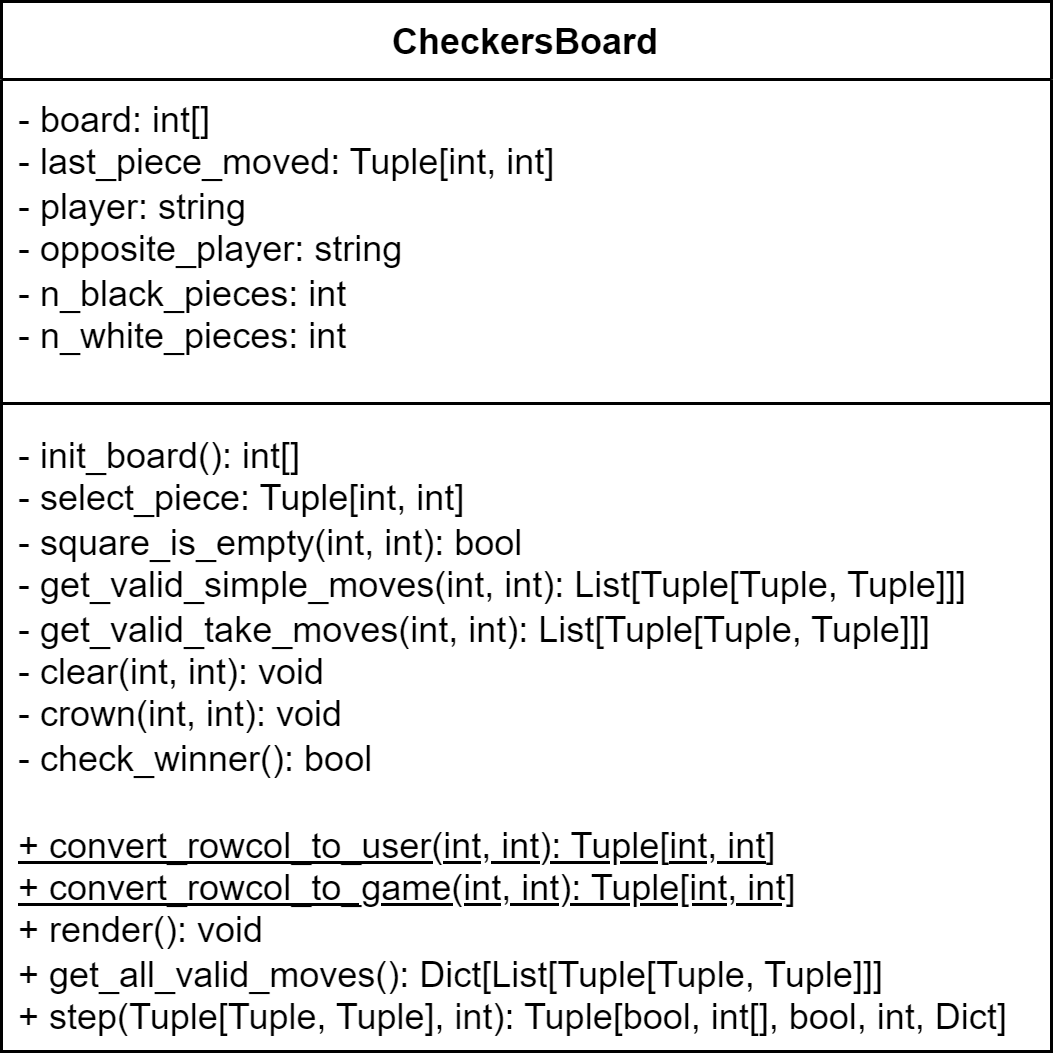

The diagram above was exported from draw.io. Its source (the exported page's mxGraphModel, read from the mxfile embedded in the PNG):
<mxGraphModel dx="983" dy="460" grid="1" gridSize="10" guides="1" tooltips="1" connect="1" arrows="1" fold="1" page="1" pageScale="1" pageWidth="827" pageHeight="1169" math="0" shadow="0">
  <root>
    <mxCell id="0" />
    <mxCell id="1" parent="0" />
    <mxCell id="-lnyAVE9hHw6fLNTCTGl-1" value="CheckersBoard" style="swimlane;fontStyle=1;align=center;verticalAlign=top;childLayout=stackLayout;horizontal=1;startSize=26;horizontalStack=0;resizeParent=1;resizeParentMax=0;resizeLast=0;collapsible=1;marginBottom=0;whiteSpace=wrap;html=1;" parent="1" vertex="1">
      <mxGeometry x="322" y="50" width="350" height="350" as="geometry" />
    </mxCell>
    <mxCell id="-lnyAVE9hHw6fLNTCTGl-2" value="- board: int[]&lt;div&gt;- last_piece_moved: Tuple[int, int]&lt;/div&gt;&lt;div&gt;- player: string&lt;/div&gt;&lt;div&gt;- opposite_player: string&lt;/div&gt;&lt;div&gt;- n_black_pieces: int&lt;/div&gt;&lt;div&gt;- n_white_pieces: int&lt;/div&gt;" style="text;strokeColor=none;fillColor=none;align=left;verticalAlign=top;spacingLeft=4;spacingRight=4;overflow=hidden;rotatable=0;points=[[0,0.5],[1,0.5]];portConstraint=eastwest;whiteSpace=wrap;html=1;" parent="-lnyAVE9hHw6fLNTCTGl-1" vertex="1">
      <mxGeometry y="26" width="350" height="104" as="geometry" />
    </mxCell>
    <mxCell id="-lnyAVE9hHw6fLNTCTGl-3" value="" style="line;strokeWidth=1;fillColor=none;align=left;verticalAlign=middle;spacingTop=-1;spacingLeft=3;spacingRight=3;rotatable=0;labelPosition=right;points=[];portConstraint=eastwest;strokeColor=inherit;" parent="-lnyAVE9hHw6fLNTCTGl-1" vertex="1">
      <mxGeometry y="130" width="350" height="8" as="geometry" />
    </mxCell>
    <mxCell id="-lnyAVE9hHw6fLNTCTGl-4" value="- init_board(): int[]&lt;div&gt;- select_piece: Tuple[int, int]&lt;/div&gt;&lt;div&gt;- square_is_empty(int, int): bool&lt;/div&gt;&lt;div&gt;&lt;span style=&quot;background-color: initial;&quot;&gt;- get_valid_simple_moves(int, int): List[&lt;/span&gt;&lt;span style=&quot;background-color: initial;&quot;&gt;Tuple[Tuple, Tuple]]]&lt;/span&gt;&lt;br&gt;&lt;/div&gt;&lt;div&gt;&lt;span style=&quot;background-color: initial;&quot;&gt;- get_valid_take_moves(int, int):&amp;nbsp;&lt;/span&gt;&lt;span style=&quot;background-color: initial;&quot;&gt;List[&lt;/span&gt;&lt;span style=&quot;background-color: initial;&quot;&gt;Tuple[Tuple, Tuple]]]&lt;/span&gt;&lt;/div&gt;&lt;div&gt;&lt;span style=&quot;background-color: initial;&quot;&gt;- clear(int, int): void&lt;/span&gt;&lt;br&gt;&lt;/div&gt;&lt;div&gt;&lt;div&gt;- crown(int, int): void&lt;/div&gt;&lt;/div&gt;&lt;div&gt;- check_winner(): bool&lt;/div&gt;&lt;div&gt;&lt;br&gt;&lt;/div&gt;&lt;div&gt;&lt;div&gt;&lt;span style=&quot;background-color: initial;&quot;&gt;&lt;u&gt;+ convert_rowcol_to_user(int, int): Tuple[int, int]&lt;/u&gt;&lt;/span&gt;&lt;/div&gt;&lt;/div&gt;&lt;div&gt;&lt;div&gt;&lt;span style=&quot;background-color: initial;&quot;&gt;&lt;u&gt;+ convert_rowcol_to_game(int, int): Tuple[int, int]&lt;/u&gt;&lt;/span&gt;&lt;/div&gt;&lt;/div&gt;&lt;div&gt;&lt;div&gt;+ render(): void&lt;/div&gt;&lt;/div&gt;&lt;div&gt;&lt;div&gt;+ get_all_valid_moves(): Dict[List[Tuple[Tuple, Tuple]]]&lt;/div&gt;&lt;/div&gt;&lt;div&gt;+ step(Tuple[Tuple, Tuple], int): Tuple[bool, int[], bool, int, Dict]&lt;/div&gt;&lt;div&gt;&lt;div&gt;&lt;br&gt;&lt;/div&gt;&lt;/div&gt;" style="text;strokeColor=none;fillColor=none;align=left;verticalAlign=top;spacingLeft=4;spacingRight=4;overflow=hidden;rotatable=0;points=[[0,0.5],[1,0.5]];portConstraint=eastwest;whiteSpace=wrap;html=1;" parent="-lnyAVE9hHw6fLNTCTGl-1" vertex="1">
      <mxGeometry y="138" width="350" height="212" as="geometry" />
    </mxCell>
  </root>
</mxGraphModel>